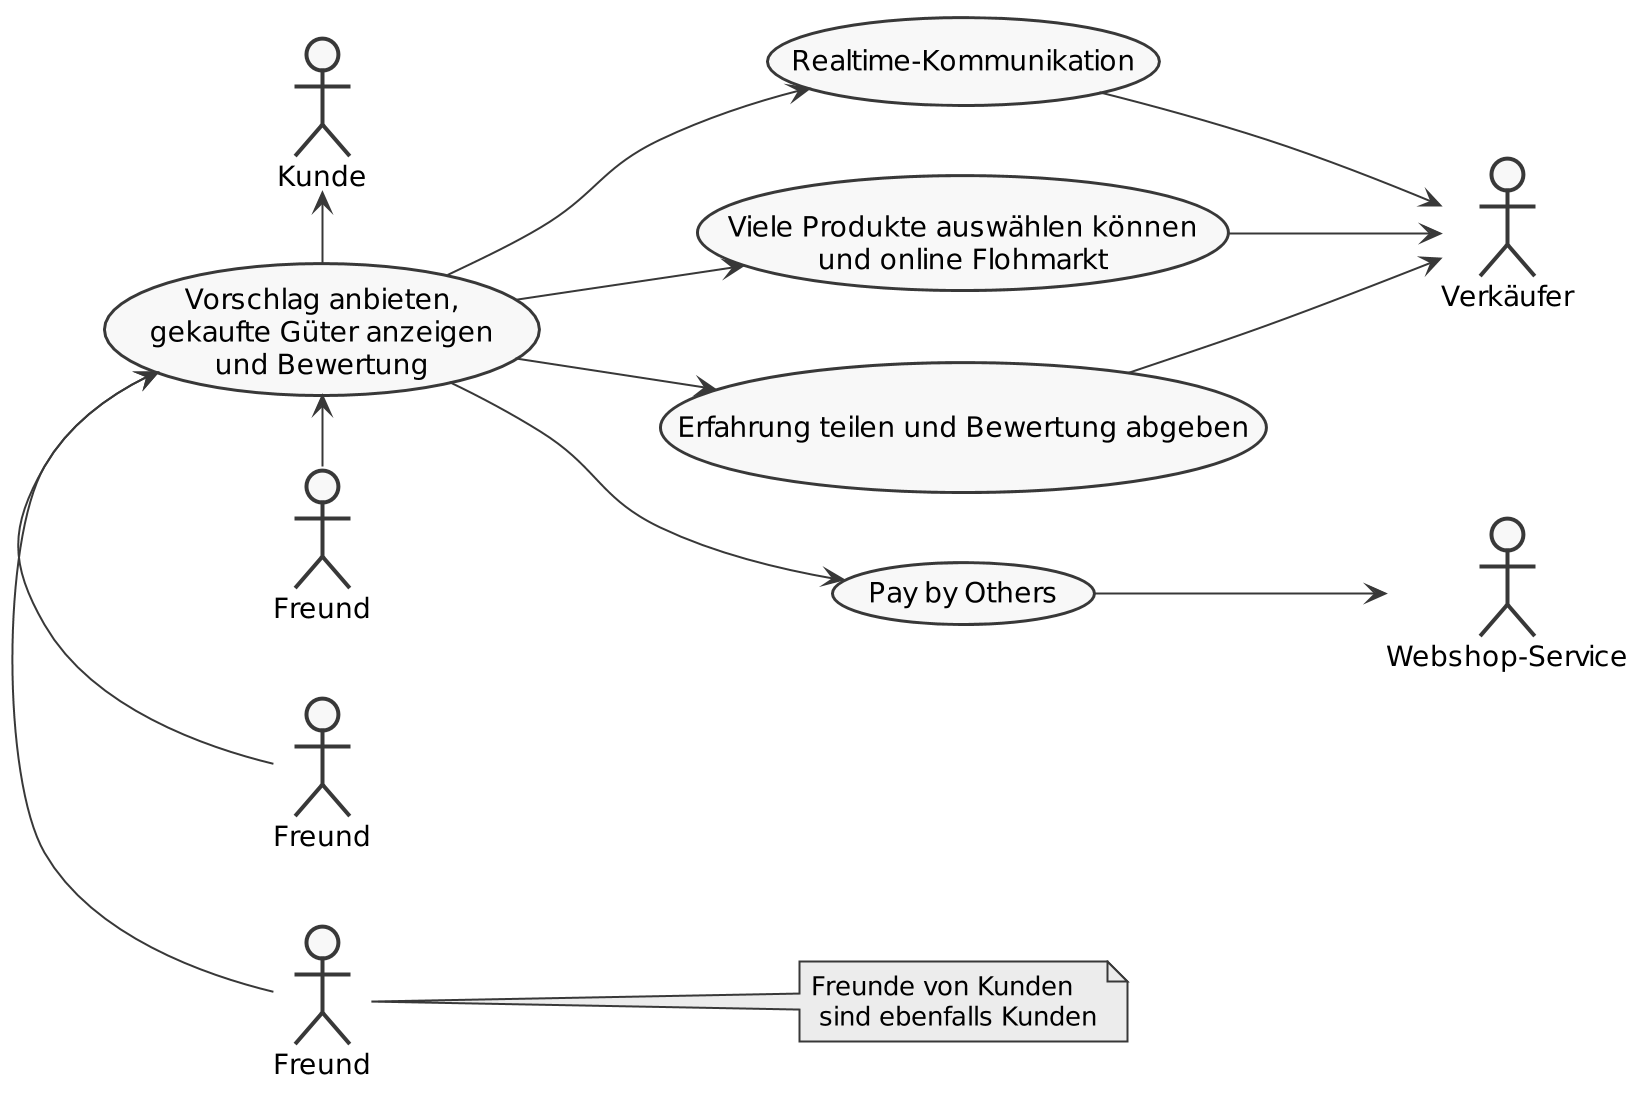

The diagram above was rendered by PlantUML. Its source (embedded in the PNG):
@startuml
scale 2
skinparam monochrome true
skinparam shadowing false
left to right direction

:Kunde: as Customer
:Freund: as Friend1
:Freund: as Friend2
:Freund: as Friend3
:Verkäufer: as Seller
:Webshop-Service: as Service

(Vorschlag anbieten,\ngekaufte Güter anzeigen\nund Bewertung) as (suggest)
(Realtime-Kommunikation) as (communication)
(Viele Produkte auswählen können\nund online Flohmarkt) as (multiSelect)
(Erfahrung teilen und Bewertung abgeben) as (experience)
(Pay by Others) as (payByOthers)

Customer <- (suggest)

(suggest) <- Friend1
(suggest) <- Friend2
(suggest) <- Friend3

(suggest) --> (communication)
(suggest) --> (multiSelect)
(suggest) --> (experience)
(suggest) --> (payByOthers)

(communication) --> Seller
(multiSelect) --> Seller
(experience) --> Seller
(payByOthers) --> Service

note right of Friend1 : Freunde von Kunden\n sind ebenfalls Kunden

@enduml